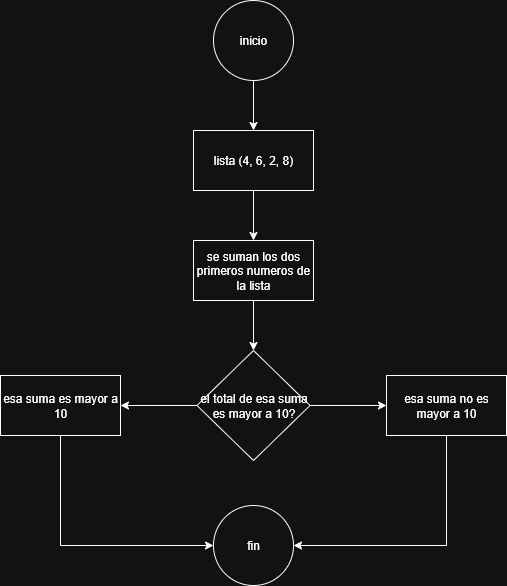

The diagram above was exported from draw.io. Its source (the exported page's mxGraphModel, read from the mxfile embedded in the PNG):
<mxGraphModel dx="786" dy="562" grid="1" gridSize="10" guides="1" tooltips="1" connect="1" arrows="1" fold="1" page="1" pageScale="1" pageWidth="827" pageHeight="1169" math="0" shadow="0">
  <root>
    <mxCell id="0" />
    <mxCell id="1" parent="0" />
    <mxCell id="agtgWes5Mw9PlToTcSbm-3" value="" style="edgeStyle=orthogonalEdgeStyle;rounded=0;orthogonalLoop=1;jettySize=auto;html=1;" edge="1" parent="1" source="agtgWes5Mw9PlToTcSbm-1" target="agtgWes5Mw9PlToTcSbm-2">
      <mxGeometry relative="1" as="geometry" />
    </mxCell>
    <mxCell id="agtgWes5Mw9PlToTcSbm-1" value="inicio" style="ellipse;whiteSpace=wrap;html=1;" vertex="1" parent="1">
      <mxGeometry x="330" y="60" width="80" height="80" as="geometry" />
    </mxCell>
    <mxCell id="agtgWes5Mw9PlToTcSbm-5" value="" style="edgeStyle=orthogonalEdgeStyle;rounded=0;orthogonalLoop=1;jettySize=auto;html=1;" edge="1" parent="1" source="agtgWes5Mw9PlToTcSbm-2" target="agtgWes5Mw9PlToTcSbm-4">
      <mxGeometry relative="1" as="geometry" />
    </mxCell>
    <mxCell id="agtgWes5Mw9PlToTcSbm-2" value="lista (4, 6, 2, 8)" style="whiteSpace=wrap;html=1;" vertex="1" parent="1">
      <mxGeometry x="310" y="190" width="120" height="60" as="geometry" />
    </mxCell>
    <mxCell id="agtgWes5Mw9PlToTcSbm-7" value="" style="edgeStyle=orthogonalEdgeStyle;rounded=0;orthogonalLoop=1;jettySize=auto;html=1;" edge="1" parent="1" source="agtgWes5Mw9PlToTcSbm-4" target="agtgWes5Mw9PlToTcSbm-6">
      <mxGeometry relative="1" as="geometry" />
    </mxCell>
    <mxCell id="agtgWes5Mw9PlToTcSbm-4" value="se suman los dos primeros numeros de la lista" style="whiteSpace=wrap;html=1;" vertex="1" parent="1">
      <mxGeometry x="310" y="300" width="120" height="60" as="geometry" />
    </mxCell>
    <mxCell id="agtgWes5Mw9PlToTcSbm-9" value="" style="edgeStyle=orthogonalEdgeStyle;rounded=0;orthogonalLoop=1;jettySize=auto;html=1;" edge="1" parent="1" source="agtgWes5Mw9PlToTcSbm-6" target="agtgWes5Mw9PlToTcSbm-8">
      <mxGeometry relative="1" as="geometry" />
    </mxCell>
    <mxCell id="agtgWes5Mw9PlToTcSbm-11" value="" style="edgeStyle=orthogonalEdgeStyle;rounded=0;orthogonalLoop=1;jettySize=auto;html=1;" edge="1" parent="1" source="agtgWes5Mw9PlToTcSbm-6" target="agtgWes5Mw9PlToTcSbm-10">
      <mxGeometry relative="1" as="geometry" />
    </mxCell>
    <mxCell id="agtgWes5Mw9PlToTcSbm-6" value="el total de esa suma es mayor a 10?" style="rhombus;whiteSpace=wrap;html=1;" vertex="1" parent="1">
      <mxGeometry x="313.5" y="410" width="113" height="110" as="geometry" />
    </mxCell>
    <mxCell id="agtgWes5Mw9PlToTcSbm-14" style="edgeStyle=orthogonalEdgeStyle;rounded=0;orthogonalLoop=1;jettySize=auto;html=1;exitX=0.5;exitY=1;exitDx=0;exitDy=0;entryX=0;entryY=0.5;entryDx=0;entryDy=0;" edge="1" parent="1" source="agtgWes5Mw9PlToTcSbm-8" target="agtgWes5Mw9PlToTcSbm-12">
      <mxGeometry relative="1" as="geometry" />
    </mxCell>
    <mxCell id="agtgWes5Mw9PlToTcSbm-8" value="esa suma es mayor a 10" style="whiteSpace=wrap;html=1;" vertex="1" parent="1">
      <mxGeometry x="117" y="435" width="120" height="60" as="geometry" />
    </mxCell>
    <mxCell id="agtgWes5Mw9PlToTcSbm-13" value="" style="edgeStyle=orthogonalEdgeStyle;rounded=0;orthogonalLoop=1;jettySize=auto;html=1;exitX=0.5;exitY=1;exitDx=0;exitDy=0;entryX=1;entryY=0.5;entryDx=0;entryDy=0;" edge="1" parent="1" source="agtgWes5Mw9PlToTcSbm-10" target="agtgWes5Mw9PlToTcSbm-12">
      <mxGeometry relative="1" as="geometry" />
    </mxCell>
    <mxCell id="agtgWes5Mw9PlToTcSbm-10" value="esa suma no es mayor a 10" style="whiteSpace=wrap;html=1;" vertex="1" parent="1">
      <mxGeometry x="503" y="435" width="120" height="60" as="geometry" />
    </mxCell>
    <mxCell id="agtgWes5Mw9PlToTcSbm-12" value="fin" style="ellipse;whiteSpace=wrap;html=1;" vertex="1" parent="1">
      <mxGeometry x="330" y="565" width="80" height="80" as="geometry" />
    </mxCell>
  </root>
</mxGraphModel>